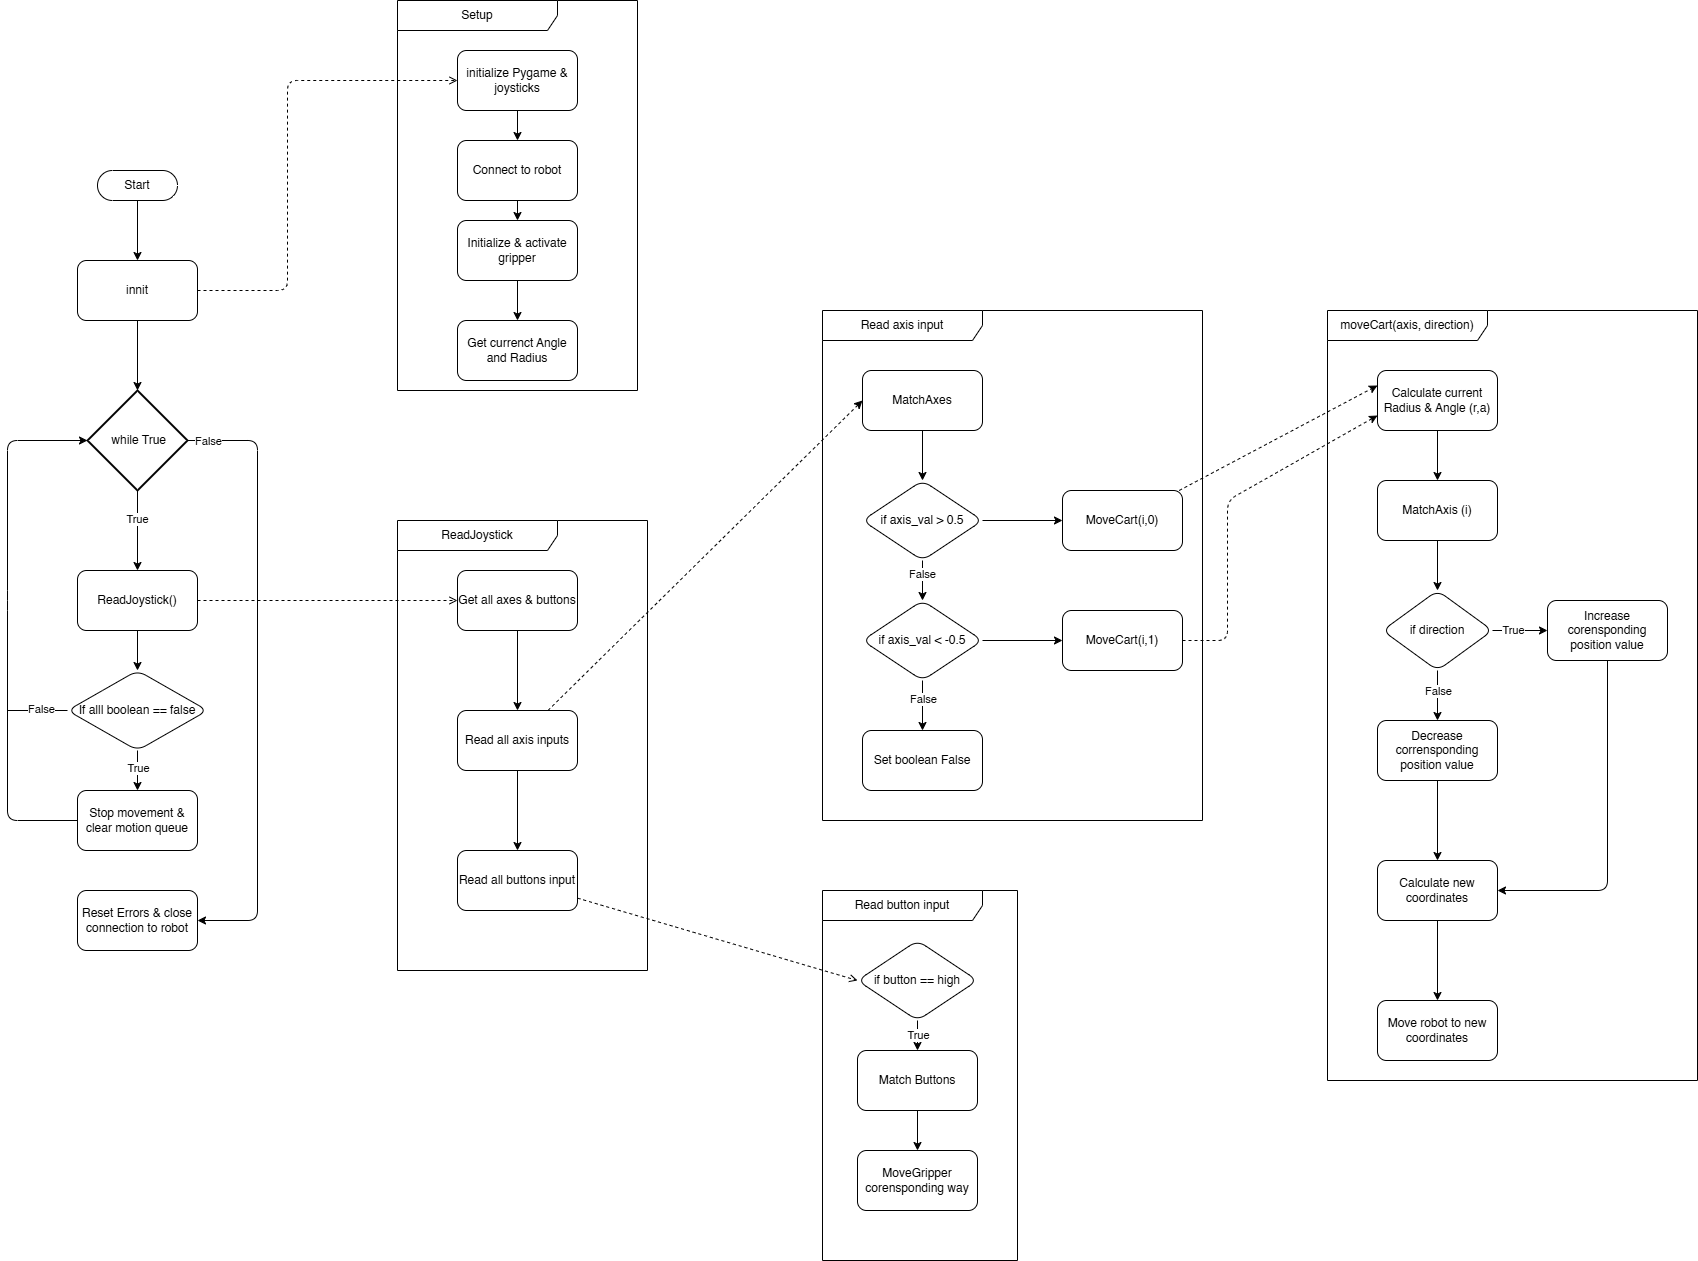

The diagram above was exported from draw.io. Its source (the exported page's mxGraphModel, read from the mxfile embedded in the PNG):
<mxGraphModel dx="1470" dy="978" grid="1" gridSize="10" guides="1" tooltips="1" connect="1" arrows="1" fold="1" page="1" pageScale="1" pageWidth="850" pageHeight="1100" math="0" shadow="0" adaptiveColors="none">
  <root>
    <mxCell id="0" />
    <mxCell id="1" parent="0" />
    <mxCell id="LeY8SMBF-A7j_dVL9ml9-11" value="Setup" style="shape=umlFrame;whiteSpace=wrap;html=1;pointerEvents=0;recursiveResize=0;container=1;collapsible=0;width=160;" parent="1" vertex="1">
      <mxGeometry x="660" y="380" width="240" height="390" as="geometry" />
    </mxCell>
    <mxCell id="5" value="" style="edgeStyle=none;html=1;" parent="LeY8SMBF-A7j_dVL9ml9-11" source="LeY8SMBF-A7j_dVL9ml9-8" target="4" edge="1">
      <mxGeometry relative="1" as="geometry" />
    </mxCell>
    <mxCell id="LeY8SMBF-A7j_dVL9ml9-8" value="initialize Pygame &amp;amp; joysticks" style="whiteSpace=wrap;html=1;dashed=0;rounded=1;" parent="LeY8SMBF-A7j_dVL9ml9-11" vertex="1">
      <mxGeometry x="60" y="50" width="120" height="60" as="geometry" />
    </mxCell>
    <mxCell id="LeY8SMBF-A7j_dVL9ml9-18" value="" style="edgeStyle=none;html=1;" parent="LeY8SMBF-A7j_dVL9ml9-11" source="LeY8SMBF-A7j_dVL9ml9-15" target="LeY8SMBF-A7j_dVL9ml9-17" edge="1">
      <mxGeometry relative="1" as="geometry" />
    </mxCell>
    <mxCell id="LeY8SMBF-A7j_dVL9ml9-15" value="Initialize &amp;amp; activate gripper" style="whiteSpace=wrap;html=1;dashed=0;rounded=1;" parent="LeY8SMBF-A7j_dVL9ml9-11" vertex="1">
      <mxGeometry x="60" y="220" width="120" height="60" as="geometry" />
    </mxCell>
    <mxCell id="LeY8SMBF-A7j_dVL9ml9-17" value="Get currenct Angle and Radius" style="whiteSpace=wrap;html=1;dashed=0;rounded=1;" parent="LeY8SMBF-A7j_dVL9ml9-11" vertex="1">
      <mxGeometry x="60" y="320" width="120" height="60" as="geometry" />
    </mxCell>
    <mxCell id="6" value="" style="edgeStyle=none;html=1;" parent="LeY8SMBF-A7j_dVL9ml9-11" source="4" target="LeY8SMBF-A7j_dVL9ml9-15" edge="1">
      <mxGeometry relative="1" as="geometry" />
    </mxCell>
    <mxCell id="4" value="Connect to robot" style="whiteSpace=wrap;html=1;dashed=0;rounded=1;" parent="LeY8SMBF-A7j_dVL9ml9-11" vertex="1">
      <mxGeometry x="60" y="140" width="120" height="60" as="geometry" />
    </mxCell>
    <mxCell id="LeY8SMBF-A7j_dVL9ml9-5" value="" style="edgeStyle=none;html=1;" parent="1" source="LeY8SMBF-A7j_dVL9ml9-3" target="LeY8SMBF-A7j_dVL9ml9-4" edge="1">
      <mxGeometry relative="1" as="geometry" />
    </mxCell>
    <mxCell id="LeY8SMBF-A7j_dVL9ml9-3" value="Start" style="html=1;dashed=0;whiteSpace=wrap;shape=mxgraph.dfd.start;rounded=1;" parent="1" vertex="1">
      <mxGeometry x="360" y="550" width="80" height="30" as="geometry" />
    </mxCell>
    <mxCell id="2" value="" style="edgeStyle=none;html=1;" parent="1" source="LeY8SMBF-A7j_dVL9ml9-4" target="LeY8SMBF-A7j_dVL9ml9-21" edge="1">
      <mxGeometry relative="1" as="geometry" />
    </mxCell>
    <mxCell id="3" style="edgeStyle=none;html=1;entryX=0;entryY=0.5;entryDx=0;entryDy=0;dashed=1;endArrow=open;endFill=0;" parent="1" source="LeY8SMBF-A7j_dVL9ml9-4" target="LeY8SMBF-A7j_dVL9ml9-8" edge="1">
      <mxGeometry relative="1" as="geometry">
        <Array as="points">
          <mxPoint x="550" y="670" />
          <mxPoint x="550" y="460" />
        </Array>
      </mxGeometry>
    </mxCell>
    <mxCell id="LeY8SMBF-A7j_dVL9ml9-4" value="innit" style="whiteSpace=wrap;html=1;dashed=0;rounded=1;" parent="1" vertex="1">
      <mxGeometry x="340" y="640" width="120" height="60" as="geometry" />
    </mxCell>
    <mxCell id="LeY8SMBF-A7j_dVL9ml9-32" value="" style="edgeStyle=none;html=1;" parent="1" source="LeY8SMBF-A7j_dVL9ml9-21" target="LeY8SMBF-A7j_dVL9ml9-31" edge="1">
      <mxGeometry relative="1" as="geometry" />
    </mxCell>
    <mxCell id="LeY8SMBF-A7j_dVL9ml9-109" value="True" style="edgeLabel;html=1;align=center;verticalAlign=middle;resizable=0;points=[];" parent="LeY8SMBF-A7j_dVL9ml9-32" vertex="1" connectable="0">
      <mxGeometry x="-0.3015" y="-1" relative="1" as="geometry">
        <mxPoint as="offset" />
      </mxGeometry>
    </mxCell>
    <mxCell id="LeY8SMBF-A7j_dVL9ml9-110" style="edgeStyle=none;html=1;entryX=1;entryY=0.5;entryDx=0;entryDy=0;" parent="1" source="LeY8SMBF-A7j_dVL9ml9-21" target="LeY8SMBF-A7j_dVL9ml9-112" edge="1">
      <mxGeometry relative="1" as="geometry">
        <mxPoint x="520" y="1360" as="targetPoint" />
        <Array as="points">
          <mxPoint x="520" y="820" />
          <mxPoint x="520" y="1300" />
        </Array>
      </mxGeometry>
    </mxCell>
    <mxCell id="LeY8SMBF-A7j_dVL9ml9-111" value="False" style="edgeLabel;html=1;align=center;verticalAlign=middle;resizable=0;points=[];" parent="LeY8SMBF-A7j_dVL9ml9-110" vertex="1" connectable="0">
      <mxGeometry x="-0.9348" relative="1" as="geometry">
        <mxPoint as="offset" />
      </mxGeometry>
    </mxCell>
    <mxCell id="LeY8SMBF-A7j_dVL9ml9-21" value="&amp;nbsp;while True" style="strokeWidth=2;html=1;shape=mxgraph.flowchart.decision;whiteSpace=wrap;" parent="1" vertex="1">
      <mxGeometry x="350" y="770" width="100" height="100" as="geometry" />
    </mxCell>
    <mxCell id="LeY8SMBF-A7j_dVL9ml9-25" value="ReadJoystick" style="shape=umlFrame;whiteSpace=wrap;html=1;pointerEvents=0;recursiveResize=0;container=1;collapsible=0;width=160;" parent="1" vertex="1">
      <mxGeometry x="660" y="900" width="250" height="450" as="geometry" />
    </mxCell>
    <mxCell id="19" value="" style="edgeStyle=none;html=1;" parent="LeY8SMBF-A7j_dVL9ml9-25" source="LeY8SMBF-A7j_dVL9ml9-27" target="18" edge="1">
      <mxGeometry relative="1" as="geometry" />
    </mxCell>
    <mxCell id="LeY8SMBF-A7j_dVL9ml9-27" value="Get all axes &amp;amp; buttons" style="whiteSpace=wrap;html=1;dashed=0;rounded=1;" parent="LeY8SMBF-A7j_dVL9ml9-25" vertex="1">
      <mxGeometry x="60" y="50" width="120" height="60" as="geometry" />
    </mxCell>
    <mxCell id="21" value="" style="edgeStyle=none;html=1;" parent="LeY8SMBF-A7j_dVL9ml9-25" source="18" target="20" edge="1">
      <mxGeometry relative="1" as="geometry" />
    </mxCell>
    <mxCell id="18" value="Read all axis inputs" style="whiteSpace=wrap;html=1;dashed=0;rounded=1;" parent="LeY8SMBF-A7j_dVL9ml9-25" vertex="1">
      <mxGeometry x="60" y="190" width="120" height="60" as="geometry" />
    </mxCell>
    <mxCell id="20" value="Read all buttons input" style="whiteSpace=wrap;html=1;dashed=0;rounded=1;" parent="LeY8SMBF-A7j_dVL9ml9-25" vertex="1">
      <mxGeometry x="60" y="330" width="120" height="60" as="geometry" />
    </mxCell>
    <mxCell id="LeY8SMBF-A7j_dVL9ml9-33" style="edgeStyle=none;html=1;entryX=0;entryY=0.5;entryDx=0;entryDy=0;dashed=1;endArrow=open;endFill=0;" parent="1" source="LeY8SMBF-A7j_dVL9ml9-31" target="LeY8SMBF-A7j_dVL9ml9-27" edge="1">
      <mxGeometry relative="1" as="geometry" />
    </mxCell>
    <mxCell id="LeY8SMBF-A7j_dVL9ml9-53" value="" style="edgeStyle=none;html=1;" parent="1" source="LeY8SMBF-A7j_dVL9ml9-31" target="LeY8SMBF-A7j_dVL9ml9-52" edge="1">
      <mxGeometry relative="1" as="geometry" />
    </mxCell>
    <mxCell id="LeY8SMBF-A7j_dVL9ml9-31" value="ReadJoystick()" style="whiteSpace=wrap;html=1;dashed=0;rounded=1;" parent="1" vertex="1">
      <mxGeometry x="340" y="950" width="120" height="60" as="geometry" />
    </mxCell>
    <mxCell id="LeY8SMBF-A7j_dVL9ml9-55" value="" style="edgeStyle=none;html=1;" parent="1" source="LeY8SMBF-A7j_dVL9ml9-52" target="LeY8SMBF-A7j_dVL9ml9-54" edge="1">
      <mxGeometry relative="1" as="geometry" />
    </mxCell>
    <mxCell id="LeY8SMBF-A7j_dVL9ml9-115" value="True" style="edgeLabel;html=1;align=center;verticalAlign=middle;resizable=0;points=[];" parent="LeY8SMBF-A7j_dVL9ml9-55" vertex="1" connectable="0">
      <mxGeometry x="-0.1655" y="2" relative="1" as="geometry">
        <mxPoint x="-2" as="offset" />
      </mxGeometry>
    </mxCell>
    <mxCell id="LeY8SMBF-A7j_dVL9ml9-119" style="edgeStyle=none;html=1;endArrow=none;endFill=0;" parent="1" source="LeY8SMBF-A7j_dVL9ml9-52" edge="1">
      <mxGeometry relative="1" as="geometry">
        <mxPoint x="270" y="1089.9999999999998" as="targetPoint" />
      </mxGeometry>
    </mxCell>
    <mxCell id="LeY8SMBF-A7j_dVL9ml9-120" value="False" style="edgeLabel;html=1;align=center;verticalAlign=middle;resizable=0;points=[];" parent="LeY8SMBF-A7j_dVL9ml9-119" vertex="1" connectable="0">
      <mxGeometry x="-0.0842" y="-2" relative="1" as="geometry">
        <mxPoint as="offset" />
      </mxGeometry>
    </mxCell>
    <mxCell id="LeY8SMBF-A7j_dVL9ml9-52" value="If alll boolean == false" style="rhombus;whiteSpace=wrap;html=1;dashed=0;rounded=1;" parent="1" vertex="1">
      <mxGeometry x="330" y="1050" width="140" height="80" as="geometry" />
    </mxCell>
    <mxCell id="LeY8SMBF-A7j_dVL9ml9-56" style="edgeStyle=none;html=1;entryX=0;entryY=0.5;entryDx=0;entryDy=0;entryPerimeter=0;" parent="1" source="LeY8SMBF-A7j_dVL9ml9-54" target="LeY8SMBF-A7j_dVL9ml9-21" edge="1">
      <mxGeometry relative="1" as="geometry">
        <Array as="points">
          <mxPoint x="270" y="1200" />
          <mxPoint x="270" y="980" />
          <mxPoint x="270" y="820" />
        </Array>
      </mxGeometry>
    </mxCell>
    <mxCell id="LeY8SMBF-A7j_dVL9ml9-54" value="Stop movement &amp;amp; clear motion queue" style="whiteSpace=wrap;html=1;dashed=0;rounded=1;" parent="1" vertex="1">
      <mxGeometry x="340" y="1170" width="120" height="60" as="geometry" />
    </mxCell>
    <mxCell id="LeY8SMBF-A7j_dVL9ml9-59" value="moveCart(axis, direction)" style="shape=umlFrame;whiteSpace=wrap;html=1;pointerEvents=0;recursiveResize=0;container=1;collapsible=0;width=160;" parent="1" vertex="1">
      <mxGeometry x="1590" y="690" width="370" height="770" as="geometry" />
    </mxCell>
    <mxCell id="LeY8SMBF-A7j_dVL9ml9-79" value="" style="edgeStyle=none;html=1;" parent="LeY8SMBF-A7j_dVL9ml9-59" source="LeY8SMBF-A7j_dVL9ml9-77" target="LeY8SMBF-A7j_dVL9ml9-78" edge="1">
      <mxGeometry relative="1" as="geometry" />
    </mxCell>
    <mxCell id="LeY8SMBF-A7j_dVL9ml9-77" value="Calculate current Radius &amp;amp; Angle (r,a)" style="whiteSpace=wrap;html=1;dashed=0;rounded=1;" parent="LeY8SMBF-A7j_dVL9ml9-59" vertex="1">
      <mxGeometry x="50" y="60" width="120" height="60" as="geometry" />
    </mxCell>
    <mxCell id="LeY8SMBF-A7j_dVL9ml9-81" value="" style="edgeStyle=none;html=1;" parent="LeY8SMBF-A7j_dVL9ml9-59" source="LeY8SMBF-A7j_dVL9ml9-78" target="LeY8SMBF-A7j_dVL9ml9-80" edge="1">
      <mxGeometry relative="1" as="geometry" />
    </mxCell>
    <mxCell id="LeY8SMBF-A7j_dVL9ml9-78" value="MatchAxis (i)" style="whiteSpace=wrap;html=1;dashed=0;rounded=1;" parent="LeY8SMBF-A7j_dVL9ml9-59" vertex="1">
      <mxGeometry x="50" y="170" width="120" height="60" as="geometry" />
    </mxCell>
    <mxCell id="LeY8SMBF-A7j_dVL9ml9-86" value="" style="edgeStyle=none;html=1;" parent="LeY8SMBF-A7j_dVL9ml9-59" source="LeY8SMBF-A7j_dVL9ml9-80" target="LeY8SMBF-A7j_dVL9ml9-85" edge="1">
      <mxGeometry relative="1" as="geometry" />
    </mxCell>
    <mxCell id="LeY8SMBF-A7j_dVL9ml9-117" value="True" style="edgeLabel;html=1;align=center;verticalAlign=middle;resizable=0;points=[];" parent="LeY8SMBF-A7j_dVL9ml9-86" vertex="1" connectable="0">
      <mxGeometry x="-0.29" y="1" relative="1" as="geometry">
        <mxPoint as="offset" />
      </mxGeometry>
    </mxCell>
    <mxCell id="LeY8SMBF-A7j_dVL9ml9-88" value="" style="edgeStyle=none;html=1;" parent="LeY8SMBF-A7j_dVL9ml9-59" source="LeY8SMBF-A7j_dVL9ml9-80" target="LeY8SMBF-A7j_dVL9ml9-87" edge="1">
      <mxGeometry relative="1" as="geometry" />
    </mxCell>
    <mxCell id="LeY8SMBF-A7j_dVL9ml9-118" value="False" style="edgeLabel;html=1;align=center;verticalAlign=middle;resizable=0;points=[];" parent="LeY8SMBF-A7j_dVL9ml9-88" vertex="1" connectable="0">
      <mxGeometry x="-0.1834" y="-1" relative="1" as="geometry">
        <mxPoint x="1" as="offset" />
      </mxGeometry>
    </mxCell>
    <mxCell id="LeY8SMBF-A7j_dVL9ml9-80" value="if direction" style="rhombus;whiteSpace=wrap;html=1;dashed=0;rounded=1;" parent="LeY8SMBF-A7j_dVL9ml9-59" vertex="1">
      <mxGeometry x="55" y="280" width="110" height="80" as="geometry" />
    </mxCell>
    <mxCell id="LeY8SMBF-A7j_dVL9ml9-91" style="edgeStyle=none;html=1;entryX=1;entryY=0.5;entryDx=0;entryDy=0;" parent="LeY8SMBF-A7j_dVL9ml9-59" source="LeY8SMBF-A7j_dVL9ml9-85" target="LeY8SMBF-A7j_dVL9ml9-89" edge="1">
      <mxGeometry relative="1" as="geometry">
        <Array as="points">
          <mxPoint x="280" y="580" />
        </Array>
      </mxGeometry>
    </mxCell>
    <mxCell id="LeY8SMBF-A7j_dVL9ml9-85" value="Increase corensponding position value" style="whiteSpace=wrap;html=1;dashed=0;rounded=1;" parent="LeY8SMBF-A7j_dVL9ml9-59" vertex="1">
      <mxGeometry x="220" y="290" width="120" height="60" as="geometry" />
    </mxCell>
    <mxCell id="LeY8SMBF-A7j_dVL9ml9-90" value="" style="edgeStyle=none;html=1;" parent="LeY8SMBF-A7j_dVL9ml9-59" source="LeY8SMBF-A7j_dVL9ml9-87" target="LeY8SMBF-A7j_dVL9ml9-89" edge="1">
      <mxGeometry relative="1" as="geometry" />
    </mxCell>
    <mxCell id="LeY8SMBF-A7j_dVL9ml9-87" value="Decrease corrensponding position value" style="whiteSpace=wrap;html=1;dashed=0;rounded=1;" parent="LeY8SMBF-A7j_dVL9ml9-59" vertex="1">
      <mxGeometry x="50" y="410" width="120" height="60" as="geometry" />
    </mxCell>
    <mxCell id="LeY8SMBF-A7j_dVL9ml9-93" value="" style="edgeStyle=none;html=1;" parent="LeY8SMBF-A7j_dVL9ml9-59" source="LeY8SMBF-A7j_dVL9ml9-89" target="LeY8SMBF-A7j_dVL9ml9-92" edge="1">
      <mxGeometry relative="1" as="geometry" />
    </mxCell>
    <mxCell id="LeY8SMBF-A7j_dVL9ml9-89" value="Calculate new coordinates" style="whiteSpace=wrap;html=1;dashed=0;rounded=1;" parent="LeY8SMBF-A7j_dVL9ml9-59" vertex="1">
      <mxGeometry x="50" y="550" width="120" height="60" as="geometry" />
    </mxCell>
    <mxCell id="LeY8SMBF-A7j_dVL9ml9-92" value="Move robot to new coordinates" style="whiteSpace=wrap;html=1;dashed=0;rounded=1;" parent="LeY8SMBF-A7j_dVL9ml9-59" vertex="1">
      <mxGeometry x="50" y="690" width="120" height="60" as="geometry" />
    </mxCell>
    <mxCell id="LeY8SMBF-A7j_dVL9ml9-112" value="Reset Errors &amp;amp; close connection to robot" style="whiteSpace=wrap;html=1;dashed=0;rounded=1;" parent="1" vertex="1">
      <mxGeometry x="340" y="1270" width="120" height="60" as="geometry" />
    </mxCell>
    <mxCell id="22" value="Read axis input" style="shape=umlFrame;whiteSpace=wrap;html=1;pointerEvents=0;recursiveResize=0;container=1;collapsible=0;width=160;" parent="1" vertex="1">
      <mxGeometry x="1085" y="690" width="380" height="510" as="geometry" />
    </mxCell>
    <mxCell id="7" value="" style="edgeStyle=none;html=1;" parent="22" source="8" target="11" edge="1">
      <mxGeometry relative="1" as="geometry" />
    </mxCell>
    <mxCell id="8" value="MatchAxes" style="whiteSpace=wrap;html=1;dashed=0;rounded=1;" parent="22" vertex="1">
      <mxGeometry x="40" y="60" width="120" height="60" as="geometry" />
    </mxCell>
    <mxCell id="9" value="" style="edgeStyle=none;html=1;" parent="22" source="11" target="14" edge="1">
      <mxGeometry relative="1" as="geometry" />
    </mxCell>
    <mxCell id="45" value="False" style="edgeLabel;html=1;align=center;verticalAlign=middle;resizable=0;points=[];" parent="9" vertex="1" connectable="0">
      <mxGeometry x="-0.375" y="-1" relative="1" as="geometry">
        <mxPoint as="offset" />
      </mxGeometry>
    </mxCell>
    <mxCell id="10" value="" style="edgeStyle=none;html=1;" parent="22" source="11" target="16" edge="1">
      <mxGeometry relative="1" as="geometry" />
    </mxCell>
    <mxCell id="11" value="if axis_val &amp;gt; 0.5" style="rhombus;whiteSpace=wrap;html=1;dashed=0;rounded=1;" parent="22" vertex="1">
      <mxGeometry x="40" y="170" width="120" height="80" as="geometry" />
    </mxCell>
    <mxCell id="12" value="" style="edgeStyle=none;html=1;" parent="22" source="14" target="15" edge="1">
      <mxGeometry relative="1" as="geometry" />
    </mxCell>
    <mxCell id="46" value="&lt;div&gt;False&lt;/div&gt;" style="edgeLabel;html=1;align=center;verticalAlign=middle;resizable=0;points=[];" parent="12" vertex="1" connectable="0">
      <mxGeometry x="-0.2667" relative="1" as="geometry">
        <mxPoint as="offset" />
      </mxGeometry>
    </mxCell>
    <mxCell id="13" value="" style="edgeStyle=none;html=1;" parent="22" source="14" target="17" edge="1">
      <mxGeometry relative="1" as="geometry" />
    </mxCell>
    <mxCell id="14" value="if axis_val &amp;lt; -0.5" style="rhombus;whiteSpace=wrap;html=1;dashed=0;rounded=1;" parent="22" vertex="1">
      <mxGeometry x="40" y="290" width="120" height="80" as="geometry" />
    </mxCell>
    <mxCell id="15" value="Set boolean False" style="whiteSpace=wrap;html=1;dashed=0;rounded=1;" parent="22" vertex="1">
      <mxGeometry x="40" y="420" width="120" height="60" as="geometry" />
    </mxCell>
    <mxCell id="16" value="MoveCart(i,0)" style="whiteSpace=wrap;html=1;dashed=0;rounded=1;" parent="22" vertex="1">
      <mxGeometry x="240" y="180" width="120" height="60" as="geometry" />
    </mxCell>
    <mxCell id="17" value="MoveCart(i,1)" style="whiteSpace=wrap;html=1;dashed=0;rounded=1;" parent="22" vertex="1">
      <mxGeometry x="240" y="300" width="120" height="60" as="geometry" />
    </mxCell>
    <mxCell id="28" style="edgeStyle=none;html=1;entryX=0;entryY=0.5;entryDx=0;entryDy=0;dashed=1;" parent="1" source="18" target="8" edge="1">
      <mxGeometry relative="1" as="geometry" />
    </mxCell>
    <mxCell id="29" value="Read button input" style="shape=umlFrame;whiteSpace=wrap;html=1;pointerEvents=0;recursiveResize=0;container=1;collapsible=0;width=160;" parent="1" vertex="1">
      <mxGeometry x="1085" y="1270" width="195" height="370" as="geometry" />
    </mxCell>
    <mxCell id="LeY8SMBF-A7j_dVL9ml9-106" value="" style="edgeStyle=none;html=1;" parent="29" source="LeY8SMBF-A7j_dVL9ml9-97" target="LeY8SMBF-A7j_dVL9ml9-105" edge="1">
      <mxGeometry relative="1" as="geometry" />
    </mxCell>
    <mxCell id="LeY8SMBF-A7j_dVL9ml9-97" value="Match Buttons" style="whiteSpace=wrap;html=1;dashed=0;rounded=1;" parent="29" vertex="1">
      <mxGeometry x="35" y="160" width="120" height="60" as="geometry" />
    </mxCell>
    <mxCell id="LeY8SMBF-A7j_dVL9ml9-104" value="" style="edgeStyle=none;html=1;" parent="29" source="LeY8SMBF-A7j_dVL9ml9-102" target="LeY8SMBF-A7j_dVL9ml9-97" edge="1">
      <mxGeometry relative="1" as="geometry" />
    </mxCell>
    <mxCell id="LeY8SMBF-A7j_dVL9ml9-121" value="True" style="edgeLabel;html=1;align=center;verticalAlign=middle;resizable=0;points=[];" parent="LeY8SMBF-A7j_dVL9ml9-104" vertex="1" connectable="0">
      <mxGeometry x="-0.073" relative="1" as="geometry">
        <mxPoint as="offset" />
      </mxGeometry>
    </mxCell>
    <mxCell id="LeY8SMBF-A7j_dVL9ml9-102" value="if button == high" style="rhombus;whiteSpace=wrap;html=1;dashed=0;rounded=1;" parent="29" vertex="1">
      <mxGeometry x="35" y="50" width="120" height="80" as="geometry" />
    </mxCell>
    <mxCell id="LeY8SMBF-A7j_dVL9ml9-105" value="MoveGripper corensponding way" style="whiteSpace=wrap;html=1;dashed=0;rounded=1;" parent="29" vertex="1">
      <mxGeometry x="35" y="260" width="120" height="60" as="geometry" />
    </mxCell>
    <mxCell id="41" style="edgeStyle=none;html=1;entryX=0;entryY=0.5;entryDx=0;entryDy=0;dashed=1;endArrow=open;endFill=0;" parent="1" source="20" target="LeY8SMBF-A7j_dVL9ml9-102" edge="1">
      <mxGeometry relative="1" as="geometry" />
    </mxCell>
    <mxCell id="43" style="edgeStyle=none;html=1;entryX=0;entryY=0.25;entryDx=0;entryDy=0;dashed=1;" parent="1" source="16" target="LeY8SMBF-A7j_dVL9ml9-77" edge="1">
      <mxGeometry relative="1" as="geometry" />
    </mxCell>
    <mxCell id="44" style="edgeStyle=none;html=1;entryX=0;entryY=0.75;entryDx=0;entryDy=0;dashed=1;" parent="1" source="17" target="LeY8SMBF-A7j_dVL9ml9-77" edge="1">
      <mxGeometry relative="1" as="geometry">
        <mxPoint x="1540" y="830" as="targetPoint" />
        <Array as="points">
          <mxPoint x="1490" y="1020" />
          <mxPoint x="1490" y="880" />
        </Array>
      </mxGeometry>
    </mxCell>
  </root>
</mxGraphModel>